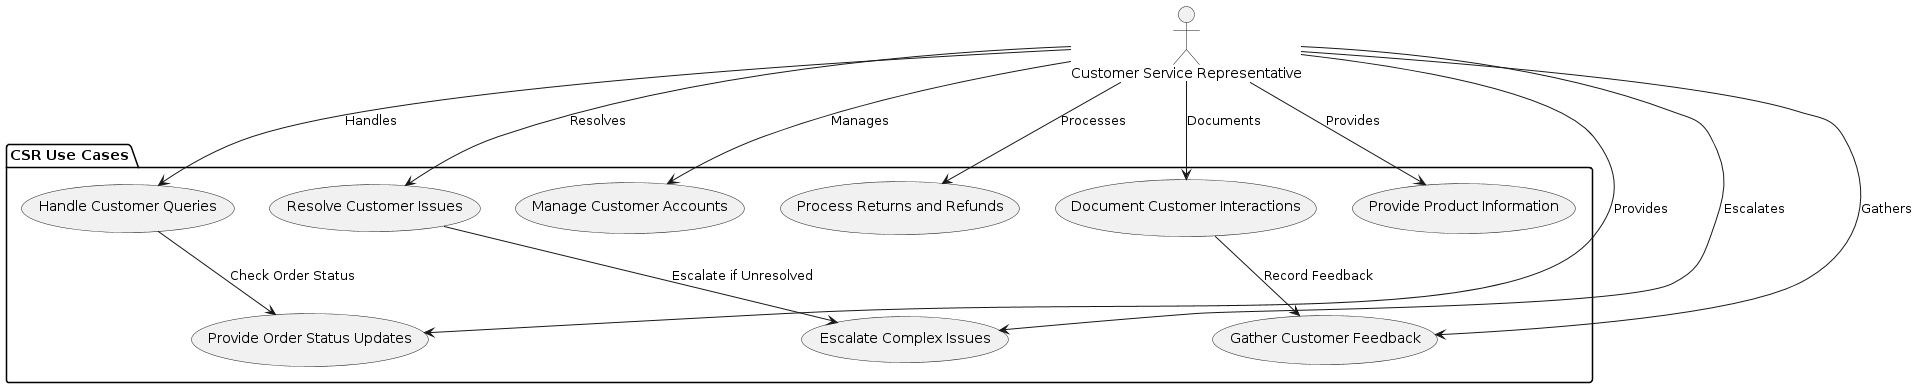

The diagram above was rendered by PlantUML. Its source (embedded in the PNG):
@startuml
actor "Customer Service Representative" as CSR

package "CSR Use Cases" {
    usecase "Handle Customer Queries" as UC_HandleCustomerQueries
    usecase "Provide Order Status Updates" as UC_ProvideOrderStatusUpdates
    usecase "Resolve Customer Issues" as UC_ResolveCustomerIssues
    usecase "Manage Customer Accounts" as UC_ManageCustomerAccounts
    usecase "Process Returns and Refunds" as UC_ProcessReturnsAndRefunds
    usecase "Document Customer Interactions" as UC_DocumentCustomerInteractions
    usecase "Provide Product Information" as UC_ProvideProductInformation
    usecase "Escalate Complex Issues" as UC_EscalateComplexIssues
    usecase "Gather Customer Feedback" as UC_GatherCustomerFeedback
    
    UC_HandleCustomerQueries --> UC_ProvideOrderStatusUpdates : "Check Order Status"
    UC_ResolveCustomerIssues --> UC_EscalateComplexIssues : "Escalate if Unresolved"
    UC_DocumentCustomerInteractions --> UC_GatherCustomerFeedback : "Record Feedback"
}

CSR --> UC_HandleCustomerQueries : Handles
CSR --> UC_ProvideOrderStatusUpdates : Provides
CSR --> UC_ResolveCustomerIssues : Resolves
CSR --> UC_ManageCustomerAccounts : Manages
CSR --> UC_ProcessReturnsAndRefunds : Processes
CSR --> UC_DocumentCustomerInteractions : Documents
CSR --> UC_ProvideProductInformation : Provides
CSR --> UC_EscalateComplexIssues : Escalates
CSR --> UC_GatherCustomerFeedback : Gathers
@enduml